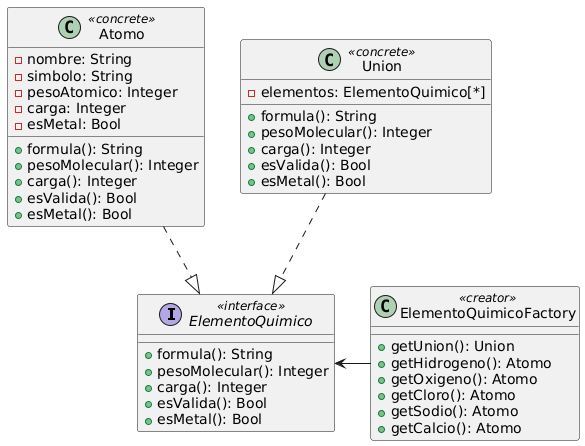

The diagram above was rendered by PlantUML. Its source (embedded in the PNG):
@startuml
Interface ElementoQuimico <<interface>>{
+formula(): String
+pesoMolecular(): Integer
+carga(): Integer
+esValida(): Bool
+esMetal(): Bool
}

Class Atomo<<concrete>>{
-nombre: String
-simbolo: String
-pesoAtomico: Integer
-carga: Integer
-esMetal: Bool
+formula(): String
+pesoMolecular(): Integer
+carga(): Integer
+esValida(): Bool
+esMetal(): Bool
}

Class Union<<concrete>>{
-elementos: ElementoQuimico[*]
+formula(): String
+pesoMolecular(): Integer
+carga(): Integer
+esValida(): Bool
+esMetal(): Bool
}

Class ElementoQuimicoFactory<<creator>>{
+getUnion(): Union
+getHidrogeno(): Atomo
+getOxigeno(): Atomo
+getCloro(): Atomo
+getSodio(): Atomo
+getCalcio(): Atomo
}

Atomo ..|> ElementoQuimico
Union ..|> ElementoQuimico
ElementoQuimicoFactory -left-> ElementoQuimico
@enduml